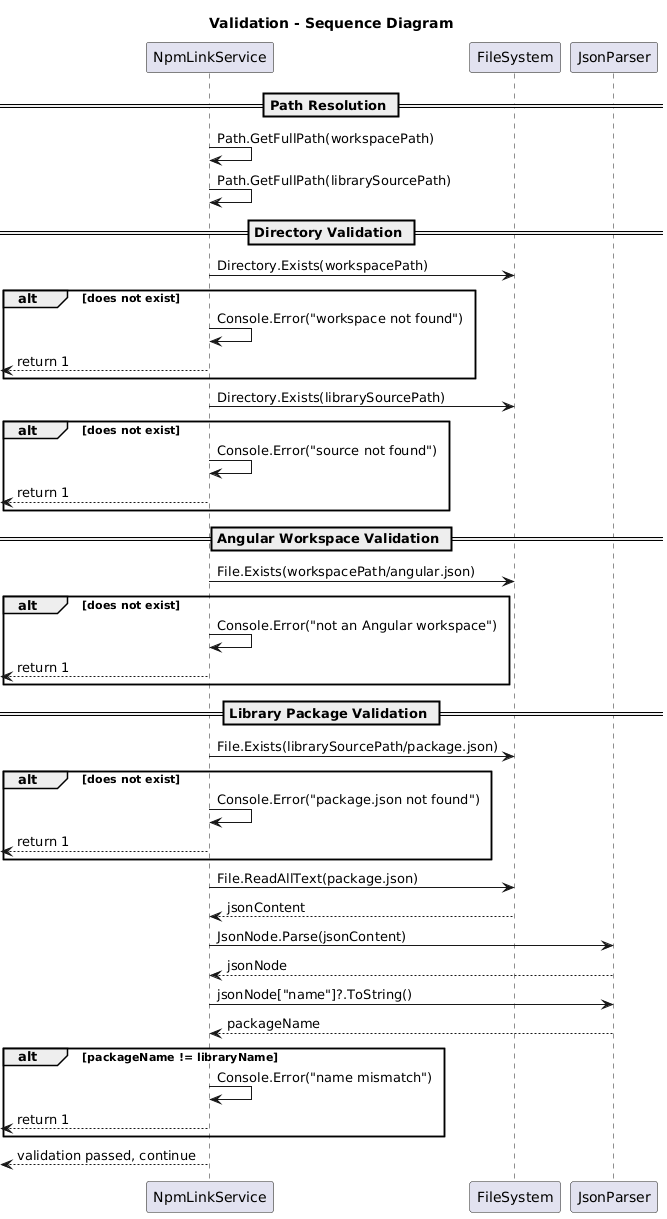

The diagram above was rendered by PlantUML. Its source (embedded in the PNG):
@startuml
title Validation - Sequence Diagram

participant "NpmLinkService" as NLS
participant "FileSystem" as FS
participant "JsonParser" as JP

== Path Resolution ==
NLS -> NLS : Path.GetFullPath(workspacePath)
NLS -> NLS : Path.GetFullPath(librarySourcePath)

== Directory Validation ==
NLS -> FS : Directory.Exists(workspacePath)
alt does not exist
    NLS -> NLS : Console.Error("workspace not found")
    [<-- NLS : return 1
end

NLS -> FS : Directory.Exists(librarySourcePath)
alt does not exist
    NLS -> NLS : Console.Error("source not found")
    [<-- NLS : return 1
end

== Angular Workspace Validation ==
NLS -> FS : File.Exists(workspacePath/angular.json)
alt does not exist
    NLS -> NLS : Console.Error("not an Angular workspace")
    [<-- NLS : return 1
end

== Library Package Validation ==
NLS -> FS : File.Exists(librarySourcePath/package.json)
alt does not exist
    NLS -> NLS : Console.Error("package.json not found")
    [<-- NLS : return 1
end

NLS -> FS : File.ReadAllText(package.json)
NLS <-- FS : jsonContent

NLS -> JP : JsonNode.Parse(jsonContent)
NLS <-- JP : jsonNode

NLS -> JP : jsonNode["name"]?.ToString()
NLS <-- JP : packageName

alt packageName != libraryName
    NLS -> NLS : Console.Error("name mismatch")
    [<-- NLS : return 1
end

[<-- NLS : validation passed, continue
@enduml